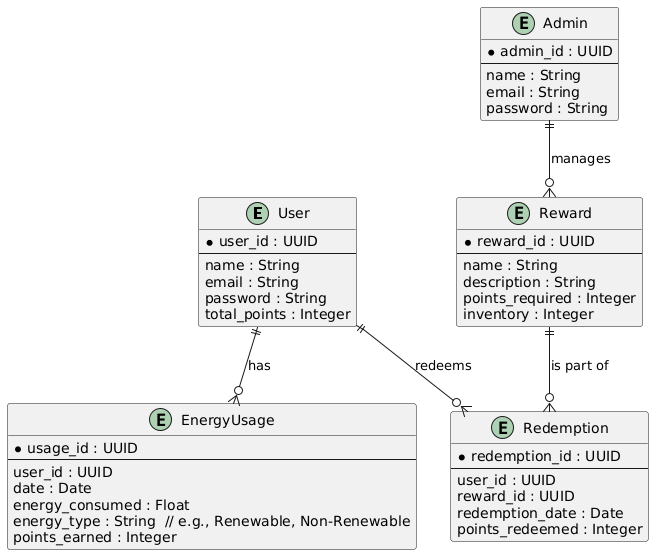

The diagram above was rendered by PlantUML. Its source (embedded in the PNG):
@startuml
entity "User" {
    * user_id : UUID
    --
    name : String
    email : String
    password : String
    total_points : Integer
}

entity "EnergyUsage" {
    * usage_id : UUID
    --
    user_id : UUID
    date : Date
    energy_consumed : Float
    energy_type : String  // e.g., Renewable, Non-Renewable
    points_earned : Integer
}

entity "Reward" {
    * reward_id : UUID
    --
    name : String
    description : String
    points_required : Integer
    inventory : Integer
}

entity "Redemption" {
    * redemption_id : UUID
    --
    user_id : UUID
    reward_id : UUID
    redemption_date : Date
    points_redeemed : Integer
}

entity "Admin" {
    * admin_id : UUID
    --
    name : String
    email : String
    password : String
}

User ||--o{ EnergyUsage : "has"
User ||--o{ Redemption : "redeems"
Reward ||--o{ Redemption : "is part of"
Admin ||--o{ Reward : "manages"
@enduml